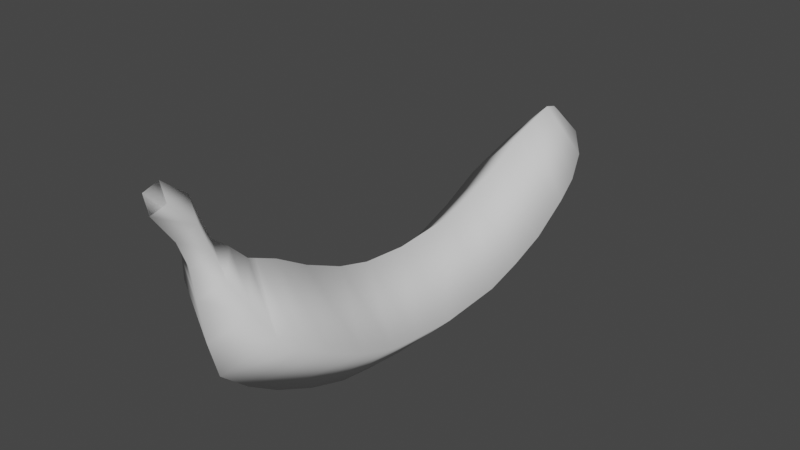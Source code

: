 # Source: banana.blend  (saved by Blender 2.80.75; exported with 4.5.12 LTS)
import bpy
from mathutils import Matrix  # noqa: F401  (used for matrix-valued properties, if any)

bpy.ops.wm.read_factory_settings(use_empty=True)
scene = bpy.context.scene
scene.name = 'Scene'

# ---- collections
col_collection = bpy.data.collections.new('Collection'); scene.collection.children.link(col_collection)

# ---- world
world_world = bpy.data.worlds.new('World'); scene.world = world_world
world_world.use_nodes = True; world_world.node_tree.nodes.clear()
_N = world_world.node_tree.nodes; _L = world_world.node_tree.links
n0 = _N.new('ShaderNodeOutputWorld'); n0.name = 'World Output'; n0.location = (300, 300)
n1 = _N.new('ShaderNodeBackground'); n1.name = 'Background'; n1.location = (10, 300)
n1.inputs[0].default_value = (0.05088, 0.05088, 0.05088, 1.0)
_L.new(n1.outputs[0], n0.inputs[0])
n0.is_active_output = True
world_world.color = (0.05088, 0.05088, 0.05088)
world_world.use_sun_shadow = False
world_world.sun_shadow_jitter_overblur = 0.0

# ---- meshes
me_circle = bpy.data.meshes.new('Circle')
me_circle.from_pydata([(8.882e-16, 0.0, 1.0), (-1.0, -1.192e-08, -3.179e-08), (8.742e-08, 0.0, -1.0), (1.0, -1.192e-08, 2.384e-08), (9.031e-16, 1.162, 1.067), (-1.0, 1.162, 0.06737), (8.742e-08, 1.162, -0.9326), (1.0, 1.162, 0.06737), (9.443e-16, 1.836, 1.253), (-1.0, 1.836, 0.2526), (8.742e-08, 1.836, -0.7474), (1.0, 1.836, 0.2526), (1e-15, 2.509, 1.505), (-0.9926, 2.505, 0.51), (8.742e-08, 2.509, -0.4948), (1.0, 2.509, 0.5052), (0.0006199, 3.227, 1.894), (-0.9226, 3.187, 0.9477), (0.00062, 3.227, -0.07926), (0.9647, 3.245, 0.9187), (-0.9226, 3.187, 0.9477), (0.003067, 4.126, 0.6884), (0.001421, 3.684, 2.046), (0.7366, 4.139, 1.448), (0.003067, 4.126, 2.19), (0.8901, 3.701, 1.148), (0.01085, 4.721, 1.834), (0.001421, 3.684, 0.2278), (-0.4056, 4.446, 1.714), (0.006287, 4.364, 2.128), (-0.8495, 3.647, 1.174), (0.4365, 4.475, 1.708), (0.006287, 4.572, 1.273), (-0.6993, 4.095, 1.47), (8.742e-08, -0.8421, -0.9158), (-1.0, -0.8421, 0.08421), (9.069e-16, -0.8421, 1.084), (1.0, -0.8421, 0.08421), (9.048e-08, -1.448, -0.8233), (-1.042, -1.448, 0.2189), (-6.287e-10, -1.448, 1.261), (1.042, -1.448, 0.2189), (9.297e-08, -2.156, -0.5796), (-1.085, -2.156, 0.5052), (-1.875e-09, -2.156, 1.59), (1.085, -2.156, 0.5052), (9.322e-08, -2.875, -0.2285), (-1.089, -2.813, 0.8589), (-2.001e-09, -2.75, 1.946), (1.089, -2.813, 0.8589), (8.797e-08, -3.437, 0.141), (-0.999, -3.284, 1.128), (6.315e-10, -3.132, 2.116), (0.999, -3.284, 1.128), (7.81e-08, -3.933, 0.5819), (-0.8641, -3.604, 1.381), (2.559e-09, -3.275, 2.18), (0.8641, -3.604, 1.381), (6.56e-08, -4.104, 1.195), (-0.6932, -3.84, 1.836), (4.999e-09, -3.576, 2.477), (0.6932, -3.84, 1.836), (4.663e-08, -4.207, 1.923), (-0.4338, -4.042, 2.324), (8.705e-09, -3.877, 2.725), (0.4338, -4.042, 2.324), (4.221e-08, -4.278, 2.455), (-0.3197, -4.143, 2.745), (1.425e-08, -4.008, 3.035), (0.3197, -4.143, 2.745), (4.221e-08, -4.446, 2.893), (-0.3197, -4.311, 3.183), (1.425e-08, -4.176, 3.473), (0.3197, -4.311, 3.183), (3.68e-08, -4.797, 3.393), (-0.2326, -4.699, 3.604), (1.646e-08, -4.601, 3.815), (0.2326, -4.699, 3.604)], [(17, 20)], [(3, 0, 4, 7), (1, 2, 6, 5), (2, 3, 7, 6), (0, 1, 5, 4), (6, 7, 11, 10), (4, 5, 9, 8), (7, 4, 8, 11), (5, 6, 10, 9), (11, 8, 12, 15), (9, 10, 14, 13), (10, 11, 15, 14), (8, 9, 13, 12), (14, 15, 19, 18), (12, 13, 17, 16), (15, 12, 16, 19), (13, 14, 18, 17), (24, 33, 28, 29), (28, 32, 26), (31, 29, 26), (23, 24, 29, 31), (32, 31, 26), (33, 21, 32, 28), (21, 23, 31, 32), (29, 28, 26), (22, 30, 33, 24), (27, 25, 23, 21), (25, 22, 24, 23), (30, 27, 21, 33), (19, 16, 22, 25), (16, 17, 30, 22), (18, 19, 25, 27), (17, 18, 27, 30), (3, 2, 34, 37), (1, 0, 36, 35), (0, 3, 37, 36), (2, 1, 35, 34), (35, 36, 40, 39), (34, 35, 39, 38), (36, 37, 41, 40), (37, 34, 38, 41), (38, 39, 43, 42), (40, 41, 45, 44), (39, 40, 44, 43), (41, 38, 42, 45), (43, 44, 48, 47), (45, 42, 46, 49), (42, 43, 47, 46), (44, 45, 49, 48), (48, 49, 53, 52), (47, 48, 52, 51), (49, 46, 50, 53), (46, 47, 51, 50), (51, 52, 56, 55), (53, 50, 54, 57), (50, 51, 55, 54), (52, 53, 57, 56), (54, 55, 59, 58), (56, 57, 61, 60), (55, 56, 60, 59), (57, 54, 58, 61), (59, 60, 64, 63), (61, 58, 62, 65), (58, 59, 63, 62), (60, 61, 65, 64), (65, 62, 66, 69), (62, 63, 67, 66), (64, 65, 69, 68), (63, 64, 68, 67), (66, 67, 71, 70), (68, 69, 73, 72), (67, 68, 72, 71), (69, 66, 70, 73), (71, 72, 76, 75), (73, 70, 74, 77), (70, 71, 75, 74), (72, 73, 77, 76)])
me_circle.polygons.foreach_set('use_smooth', [True] * 76)
_uv = me_circle.uv_layers.new(name='UVMap')
_uv.uv.foreach_set('vector', [0.0, 0.0, 0.0, 0.0, 0.0, 0.0, 0.0, 0.0, 0.0, 0.0, 0.0, 0.0, 0.0, 0.0, 0.0, 0.0, 0.0, 0.0, 0.0, 0.0, 0.0, 0.0, 0.0, 0.0, 0.0, 0.0, 0.0, 0.0, 0.0, 0.0, 0.0, 0.0, 0.0, 0.0, 0.0, 0.0, 0.0, 0.0, 0.0, 0.0, 0.0, 0.0, 0.0, 0.0, 0.0, 0.0, 0.0, 0.0, 0.0, 0.0, 0.0, 0.0, 0.0, 0.0, 0.0, 0.0, 0.0, 0.0, 0.0, 0.0, 0.0, 0.0, 0.0, 0.0, 0.0, 0.0, 0.0, 0.0, 0.0, 0.0, 0.0, 0.0, 0.0, 0.0, 0.0, 0.0, 0.0, 0.0, 0.0, 0.0, 0.0, 0.0, 0.0, 0.0, 0.0, 0.0, 0.0, 0.0, 0.0, 0.0, 0.0, 0.0, 0.0, 0.0, 0.0, 0.0, 0.0, 0.0, 0.0, 0.0, 0.0, 0.0, 0.0, 0.0, 0.0, 0.0, 0.0, 0.0, 0.0, 0.0, 0.0, 0.0, 0.0, 0.0, 0.0, 0.0, 0.0, 0.0, 0.0, 0.0, 0.0, 0.0, 0.0, 0.0, 0.0, 0.0, 0.0, 0.0, 0.0, 0.0, 0.0, 0.0, 0.0, 0.0, 0.0, 0.0, 0.0, 0.0, 0.0, 0.0, 0.0, 0.0, 0.0, 0.0, 0.0, 0.0, 0.0, 0.0, 0.0, 0.0, 0.0, 0.0, 0.0, 0.0, 0.0, 0.0, 0.0, 0.0, 0.0, 0.0, 0.0, 0.0, 0.0, 0.0, 0.0, 0.0, 0.0, 0.0, 0.0, 0.0, 0.0, 0.0, 0.0, 0.0, 0.0, 0.0, 0.0, 0.0, 0.0, 0.0, 0.0, 0.0, 0.0, 0.0, 0.0, 0.0, 0.0, 0.0, 0.0, 0.0, 0.0, 0.0, 0.0, 0.0, 0.0, 0.0, 0.0, 0.0, 0.0, 0.0, 0.0, 0.0, 0.0, 0.0, 0.0, 0.0, 0.0, 0.0, 0.0, 0.0, 0.0, 0.0, 0.0, 0.0, 0.0, 0.0, 0.0, 0.0, 0.0, 0.0, 0.0, 0.0, 0.0, 0.0, 0.0, 0.0, 0.0, 0.0, 0.0, 0.0, 0.0, 0.0, 0.0, 0.0, 0.0, 0.0, 0.0, 0.0, 0.0, 0.0, 0.0, 0.0, 0.0, 0.0, 0.0, 0.0, 0.0, 0.0, 0.0, 0.0, 0.0, 0.0, 0.0, 0.0, 0.0, 0.0, 0.0, 0.0, 0.0, 0.0, 0.0, 0.0, 0.0, 0.0, 0.0, 0.0, 0.0, 0.0, 0.0, 0.0, 0.0, 0.0, 0.0, 0.0, 0.0, 0.0, 0.0, 0.0, 0.0, 0.0, 0.0, 0.0, 0.0, 0.0, 0.0, 0.0, 0.0, 0.0, 0.0, 0.0, 0.0, 0.0, 0.0, 0.0, 0.0, 0.0, 0.0, 0.0, 0.0, 0.0, 0.0, 0.0, 0.0, 0.0, 0.0, 0.0, 0.0, 0.0, 0.0, 0.0, 0.0, 0.0, 0.0, 0.0, 0.0, 0.0, 0.0, 0.0, 0.0, 0.0, 0.0, 0.0, 0.0, 0.0, 0.0, 0.0, 0.0, 0.0, 0.0, 0.0, 0.0, 0.0, 0.0, 0.0, 0.0, 0.0, 0.0, 0.0, 0.0, 0.0, 0.0, 0.0, 0.0, 0.0, 0.0, 0.0, 0.0, 0.0, 0.0, 0.0, 0.0, 0.0, 0.0, 0.0, 0.0, 0.0, 0.0, 0.0, 0.0, 0.0, 0.0, 0.0, 0.0, 0.0, 0.0, 0.0, 0.0, 0.0, 0.0, 0.0, 0.0, 0.0, 0.0, 0.0, 0.0, 0.0, 0.0, 0.0, 0.0, 0.0, 0.0, 0.0, 0.0, 0.0, 0.0, 0.0, 0.0, 0.0, 0.0, 0.0, 0.0, 0.0, 0.0, 0.0, 0.0, 0.0, 0.0, 0.0, 0.0, 0.0, 0.0, 0.0, 0.0, 0.0, 0.0, 0.0, 0.0, 0.0, 0.0, 0.0, 0.0, 0.0, 0.0, 0.0, 0.0, 0.0, 0.0, 0.0, 0.0, 0.0, 0.0, 0.0, 0.0, 0.0, 0.0, 0.0, 0.0, 0.0, 0.0, 0.0, 0.0, 0.0, 0.0, 0.0, 0.0, 0.0, 0.0, 0.0, 0.0, 0.0, 0.0, 0.0, 0.0, 0.0, 0.0, 0.0, 0.0, 0.0, 0.0, 0.0, 0.0, 0.0, 0.0, 0.0, 0.0, 0.0, 0.0, 0.0, 0.0, 0.0, 0.0, 0.0, 0.0, 0.0, 0.0, 0.0, 0.0, 0.0, 0.0, 0.0, 0.0, 0.0, 0.0, 0.0, 0.0, 0.0, 0.0, 0.0, 0.0, 0.0, 0.0, 0.0, 0.0, 0.0, 0.0, 0.0, 0.0, 0.0, 0.0, 0.0, 0.0, 0.0, 0.0, 0.0, 0.0, 0.0, 0.0, 0.0, 0.0, 0.0, 0.0, 0.0, 0.0, 0.0, 0.0, 0.0, 0.0, 0.0, 0.0, 0.0, 0.0, 0.0, 0.0, 0.0, 0.0, 0.0, 0.0, 0.0, 0.0, 0.0, 0.0, 0.0, 0.0, 0.0, 0.0, 0.0, 0.0, 0.0, 0.0, 0.0, 0.0, 0.0, 0.0, 0.0, 0.0, 0.0, 0.0, 0.0, 0.0, 0.0, 0.0, 0.0, 0.0, 0.0, 0.0, 0.0, 0.0, 0.0, 0.0, 0.0, 0.0, 0.0, 0.0, 0.0, 0.0, 0.0, 0.0, 0.0, 0.0, 0.0, 0.0, 0.0, 0.0, 0.0, 0.0, 0.0, 0.0, 0.0, 0.0, 0.0, 0.0, 0.0, 0.0, 0.0, 0.0, 0.0, 0.0, 0.0, 0.0, 0.0, 0.0, 0.0, 0.0, 0.0, 0.0, 0.0, 0.0, 0.0, 0.0, 0.0, 0.0, 0.0, 0.0, 0.0, 0.0, 0.0, 0.0, 0.0, 0.0, 0.0])
me_circle.use_remesh_preserve_volume = False
me_circle.use_remesh_preserve_attributes = False
me_circle.use_mirror_vertex_groups = False
me_circle.update()

# ---- objects
ob_circle = bpy.data.objects.new('Circle', me_circle)

# ---- transforms, parenting, visibility, modifiers, constraints
ob_circle.location = (0.0, 0.0, 0.0)
ob_circle.lineart.crease_threshold = 0.0

# ---- collection membership
col_collection.objects.link(ob_circle)

# ---- scene / render settings (as saved in the file)
scene.frame_start = 1; scene.frame_end = 250; scene.frame_set(1)
scene.render.engine = 'BLENDER_EEVEE_NEXT'
scene.cycles.use_denoising = False
scene.cycles.samples = 128
scene.cycles.sampling_pattern = 'TABULATED_SOBOL'
scene.cycles.use_adaptive_sampling = False
scene.cycles.use_light_tree = False
scene.view_settings.view_transform = 'Filmic'
bpy.context.view_layer.update()

# ---- added for rendering (the .blend has no active camera and no usable light): camera, sun
cam_auto = bpy.data.cameras.new('AutoCamera')
cam_auto.lens = 50.0
cam_auto.sensor_width = 36.0
cam_auto.clip_end = 1000.0
ob_auto_camera = bpy.data.objects.new('AutoCamera', cam_auto)
scene.collection.objects.link(ob_auto_camera)
ob_auto_camera.location = (10.0728, -12.1252, 9.4657)
ob_auto_camera.rotation_euler = (1.09748, -7.21219e-08, 0.694738)
scene.camera = ob_auto_camera
light_auto_sun = bpy.data.lights.new('AutoSun', 'SUN')
light_auto_sun.energy = 3.0
light_auto_sun.angle = 0.0523599
ob_auto_sun = bpy.data.objects.new('AutoSun', light_auto_sun)
scene.collection.objects.link(ob_auto_sun)
ob_auto_sun.rotation_euler = (0.872665, 0.174533, 0.523599)
bpy.context.view_layer.update()
